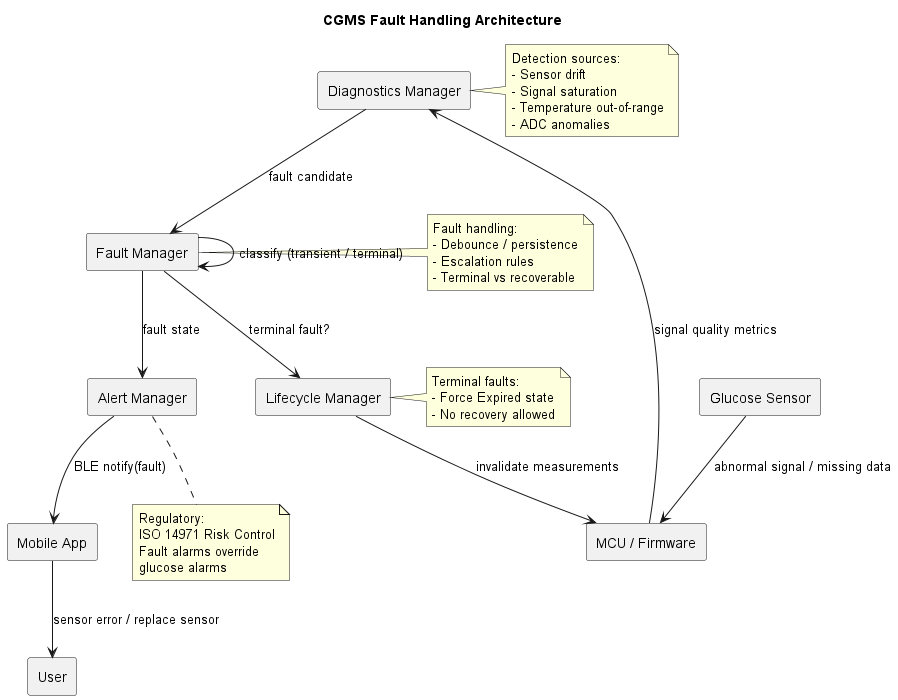

The diagram above was rendered by PlantUML. Its source (embedded in the PNG):
@startuml cgms_fault_handling
skinparam componentStyle rectangle

title CGMS Fault Handling Architecture

component "Glucose Sensor" as Sensor
component "MCU / Firmware" as MCU
component "Diagnostics Manager" as Diag
component "Fault Manager" as Fault
component "Lifecycle Manager" as Life
component "Alert Manager" as Alert
component "Mobile App" as App
component User

' --------------------
' Fault detection
' --------------------
Sensor --> MCU : abnormal signal / missing data
MCU --> Diag : signal quality metrics

' --------------------
' Fault classification
' --------------------
Diag --> Fault : fault candidate
Fault --> Fault : classify (transient / terminal)

' --------------------
' Escalation & enforcement
' --------------------
Fault --> Life : terminal fault?
Life --> MCU : invalidate measurements

' --------------------
' User notification
' --------------------
Fault --> Alert : fault state
Alert --> App : BLE notify(fault)
App --> User : sensor error / replace sensor

note right of Diag
Detection sources:
- Sensor drift
- Signal saturation
- Temperature out-of-range
- ADC anomalies
end note

note right of Fault
Fault handling:
- Debounce / persistence
- Escalation rules
- Terminal vs recoverable
end note

note right of Life
Terminal faults:
- Force Expired state
- No recovery allowed
end note

note bottom of Alert
Regulatory:
ISO 14971 Risk Control
Fault alarms override
glucose alarms
end note

@enduml